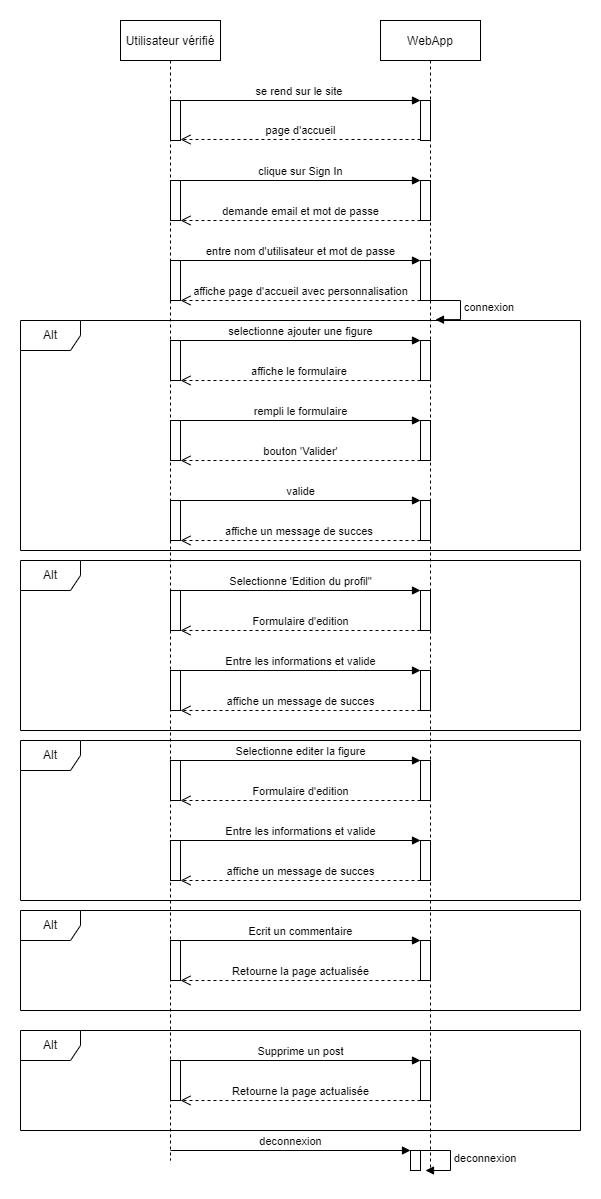

The diagram above was exported from draw.io. Its source (the exported page's mxGraphModel, read from the mxfile embedded in the PNG):
<mxGraphModel dx="1278" dy="547" grid="1" gridSize="10" guides="1" tooltips="1" connect="1" arrows="1" fold="1" page="1" pageScale="1" pageWidth="850" pageHeight="1100" math="0" shadow="0">
  <root>
    <mxCell id="0" />
    <mxCell id="1" parent="0" />
    <mxCell id="3nuBFxr9cyL0pnOWT2aG-1" value="Utilisateur vérifié" style="shape=umlLifeline;perimeter=lifelinePerimeter;container=1;collapsible=0;recursiveResize=0;rounded=0;shadow=0;strokeWidth=1;" parent="1" vertex="1">
      <mxGeometry x="500" width="100" height="1140" as="geometry" />
    </mxCell>
    <mxCell id="3nuBFxr9cyL0pnOWT2aG-5" value="WebApp" style="shape=umlLifeline;perimeter=lifelinePerimeter;container=1;collapsible=0;recursiveResize=0;rounded=0;shadow=0;strokeWidth=1;" parent="1" vertex="1">
      <mxGeometry x="760" width="100" height="1150" as="geometry" />
    </mxCell>
    <mxCell id="mPrZb9BpSsCuYscwZcFt-13" value="connexion" style="edgeStyle=orthogonalEdgeStyle;html=1;align=left;spacingLeft=2;endArrow=block;rounded=0;entryX=1;entryY=0;exitX=0.536;exitY=0.242;exitDx=0;exitDy=0;exitPerimeter=0;" parent="3nuBFxr9cyL0pnOWT2aG-5" edge="1">
      <mxGeometry relative="1" as="geometry">
        <mxPoint x="48.59999999999991" y="279.9999999999999" as="sourcePoint" />
        <Array as="points">
          <mxPoint x="80" y="280.14" />
          <mxPoint x="80" y="299.14" />
        </Array>
        <mxPoint x="55" y="299.14" as="targetPoint" />
      </mxGeometry>
    </mxCell>
    <mxCell id="D2plky5ztOoIBA0uymUl-38" value="deconnexion" style="edgeStyle=orthogonalEdgeStyle;html=1;align=left;spacingLeft=2;endArrow=block;rounded=0;entryX=1;entryY=0;" parent="3nuBFxr9cyL0pnOWT2aG-5" edge="1">
      <mxGeometry relative="1" as="geometry">
        <mxPoint x="40" y="1130" as="sourcePoint" />
        <Array as="points">
          <mxPoint x="70" y="1130" />
        </Array>
        <mxPoint x="45" y="1150" as="targetPoint" />
      </mxGeometry>
    </mxCell>
    <mxCell id="CJ14T5SVDrnKFWL32wHv-95" value="" style="points=[];perimeter=orthogonalPerimeter;rounded=0;shadow=0;strokeWidth=1;" parent="3nuBFxr9cyL0pnOWT2aG-5" vertex="1">
      <mxGeometry x="30" y="1130" width="10" height="20" as="geometry" />
    </mxCell>
    <mxCell id="D2plky5ztOoIBA0uymUl-10" value="Alt" style="shape=umlFrame;whiteSpace=wrap;html=1;" parent="1" vertex="1">
      <mxGeometry x="400" y="300" width="560" height="230" as="geometry" />
    </mxCell>
    <mxCell id="CJ14T5SVDrnKFWL32wHv-11" value="clique sur Sign In" style="html=1;verticalAlign=bottom;endArrow=block;rounded=0;" parent="1" edge="1">
      <mxGeometry width="80" relative="1" as="geometry">
        <mxPoint x="560" y="160" as="sourcePoint" />
        <mxPoint x="800" y="160" as="targetPoint" />
      </mxGeometry>
    </mxCell>
    <mxCell id="CJ14T5SVDrnKFWL32wHv-12" value="demande email et mot de passe" style="html=1;verticalAlign=bottom;endArrow=open;dashed=1;endSize=8;rounded=0;" parent="1" edge="1">
      <mxGeometry relative="1" as="geometry">
        <mxPoint x="800" y="200" as="sourcePoint" />
        <mxPoint x="560" y="200" as="targetPoint" />
      </mxGeometry>
    </mxCell>
    <mxCell id="CJ14T5SVDrnKFWL32wHv-14" value="" style="points=[];perimeter=orthogonalPerimeter;rounded=0;shadow=0;strokeWidth=1;" parent="1" vertex="1">
      <mxGeometry x="550" y="160" width="10" height="40" as="geometry" />
    </mxCell>
    <mxCell id="CJ14T5SVDrnKFWL32wHv-17" value="" style="points=[];perimeter=orthogonalPerimeter;rounded=0;shadow=0;strokeWidth=1;" parent="1" vertex="1">
      <mxGeometry x="800" y="160" width="10" height="40" as="geometry" />
    </mxCell>
    <mxCell id="CJ14T5SVDrnKFWL32wHv-22" value="entre nom d'utilisateur et mot de passe" style="html=1;verticalAlign=bottom;endArrow=block;rounded=0;" parent="1" edge="1">
      <mxGeometry width="80" relative="1" as="geometry">
        <mxPoint x="560" y="240" as="sourcePoint" />
        <mxPoint x="800" y="240" as="targetPoint" />
      </mxGeometry>
    </mxCell>
    <mxCell id="CJ14T5SVDrnKFWL32wHv-23" value="affiche page d'accueil avec personnalisation" style="html=1;verticalAlign=bottom;endArrow=open;dashed=1;endSize=8;rounded=0;" parent="1" edge="1">
      <mxGeometry relative="1" as="geometry">
        <mxPoint x="800" y="280" as="sourcePoint" />
        <mxPoint x="560" y="280" as="targetPoint" />
      </mxGeometry>
    </mxCell>
    <mxCell id="CJ14T5SVDrnKFWL32wHv-24" value="" style="points=[];perimeter=orthogonalPerimeter;rounded=0;shadow=0;strokeWidth=1;" parent="1" vertex="1">
      <mxGeometry x="550" y="240" width="10" height="40" as="geometry" />
    </mxCell>
    <mxCell id="CJ14T5SVDrnKFWL32wHv-25" value="" style="points=[];perimeter=orthogonalPerimeter;rounded=0;shadow=0;strokeWidth=1;" parent="1" vertex="1">
      <mxGeometry x="800" y="240" width="10" height="40" as="geometry" />
    </mxCell>
    <mxCell id="CJ14T5SVDrnKFWL32wHv-26" value="selectionne ajouter une figure" style="html=1;verticalAlign=bottom;endArrow=block;rounded=0;" parent="1" edge="1">
      <mxGeometry width="80" relative="1" as="geometry">
        <mxPoint x="560" y="320" as="sourcePoint" />
        <mxPoint x="800" y="320" as="targetPoint" />
      </mxGeometry>
    </mxCell>
    <mxCell id="CJ14T5SVDrnKFWL32wHv-27" value="affiche le formulaire&amp;nbsp;" style="html=1;verticalAlign=bottom;endArrow=open;dashed=1;endSize=8;rounded=0;" parent="1" edge="1">
      <mxGeometry relative="1" as="geometry">
        <mxPoint x="800" y="360" as="sourcePoint" />
        <mxPoint x="560" y="360" as="targetPoint" />
      </mxGeometry>
    </mxCell>
    <mxCell id="CJ14T5SVDrnKFWL32wHv-28" value="" style="points=[];perimeter=orthogonalPerimeter;rounded=0;shadow=0;strokeWidth=1;" parent="1" vertex="1">
      <mxGeometry x="550" y="320" width="10" height="40" as="geometry" />
    </mxCell>
    <mxCell id="CJ14T5SVDrnKFWL32wHv-29" value="" style="points=[];perimeter=orthogonalPerimeter;rounded=0;shadow=0;strokeWidth=1;" parent="1" vertex="1">
      <mxGeometry x="800" y="320" width="10" height="40" as="geometry" />
    </mxCell>
    <mxCell id="CJ14T5SVDrnKFWL32wHv-30" value="rempli le formulaire" style="html=1;verticalAlign=bottom;endArrow=block;rounded=0;" parent="1" edge="1">
      <mxGeometry width="80" relative="1" as="geometry">
        <mxPoint x="560" y="400" as="sourcePoint" />
        <mxPoint x="800" y="400" as="targetPoint" />
      </mxGeometry>
    </mxCell>
    <mxCell id="CJ14T5SVDrnKFWL32wHv-31" value="bouton 'Valider'" style="html=1;verticalAlign=bottom;endArrow=open;dashed=1;endSize=8;rounded=0;" parent="1" edge="1">
      <mxGeometry relative="1" as="geometry">
        <mxPoint x="800" y="440" as="sourcePoint" />
        <mxPoint x="560" y="440" as="targetPoint" />
      </mxGeometry>
    </mxCell>
    <mxCell id="CJ14T5SVDrnKFWL32wHv-32" value="valide" style="html=1;verticalAlign=bottom;endArrow=block;rounded=0;" parent="1" edge="1">
      <mxGeometry width="80" relative="1" as="geometry">
        <mxPoint x="560" y="480" as="sourcePoint" />
        <mxPoint x="800" y="480" as="targetPoint" />
      </mxGeometry>
    </mxCell>
    <mxCell id="CJ14T5SVDrnKFWL32wHv-33" value="affiche un message de succes&amp;nbsp;" style="html=1;verticalAlign=bottom;endArrow=open;dashed=1;endSize=8;rounded=0;" parent="1" edge="1">
      <mxGeometry relative="1" as="geometry">
        <mxPoint x="800" y="520" as="sourcePoint" />
        <mxPoint x="560" y="520" as="targetPoint" />
      </mxGeometry>
    </mxCell>
    <mxCell id="CJ14T5SVDrnKFWL32wHv-34" value="" style="points=[];perimeter=orthogonalPerimeter;rounded=0;shadow=0;strokeWidth=1;" parent="1" vertex="1">
      <mxGeometry x="550" y="400" width="10" height="40" as="geometry" />
    </mxCell>
    <mxCell id="CJ14T5SVDrnKFWL32wHv-35" value="" style="points=[];perimeter=orthogonalPerimeter;rounded=0;shadow=0;strokeWidth=1;" parent="1" vertex="1">
      <mxGeometry x="550" y="480" width="10" height="40" as="geometry" />
    </mxCell>
    <mxCell id="CJ14T5SVDrnKFWL32wHv-36" value="" style="points=[];perimeter=orthogonalPerimeter;rounded=0;shadow=0;strokeWidth=1;" parent="1" vertex="1">
      <mxGeometry x="800" y="400" width="10" height="40" as="geometry" />
    </mxCell>
    <mxCell id="CJ14T5SVDrnKFWL32wHv-37" value="" style="points=[];perimeter=orthogonalPerimeter;rounded=0;shadow=0;strokeWidth=1;" parent="1" vertex="1">
      <mxGeometry x="800" y="480" width="10" height="40" as="geometry" />
    </mxCell>
    <mxCell id="CJ14T5SVDrnKFWL32wHv-39" value="Selectionne editer la figure" style="html=1;verticalAlign=bottom;endArrow=block;rounded=0;" parent="1" edge="1">
      <mxGeometry width="80" relative="1" as="geometry">
        <mxPoint x="560" y="740" as="sourcePoint" />
        <mxPoint x="800" y="740" as="targetPoint" />
      </mxGeometry>
    </mxCell>
    <mxCell id="CJ14T5SVDrnKFWL32wHv-40" value="Formulaire d'edition" style="html=1;verticalAlign=bottom;endArrow=open;dashed=1;endSize=8;rounded=0;" parent="1" edge="1">
      <mxGeometry relative="1" as="geometry">
        <mxPoint x="800" y="780" as="sourcePoint" />
        <mxPoint x="560" y="780" as="targetPoint" />
      </mxGeometry>
    </mxCell>
    <mxCell id="CJ14T5SVDrnKFWL32wHv-41" value="Entre les informations et valide" style="html=1;verticalAlign=bottom;endArrow=block;rounded=0;" parent="1" edge="1">
      <mxGeometry width="80" relative="1" as="geometry">
        <mxPoint x="560" y="820" as="sourcePoint" />
        <mxPoint x="800" y="820" as="targetPoint" />
      </mxGeometry>
    </mxCell>
    <mxCell id="CJ14T5SVDrnKFWL32wHv-42" value="affiche un message de succes" style="html=1;verticalAlign=bottom;endArrow=open;dashed=1;endSize=8;rounded=0;" parent="1" edge="1">
      <mxGeometry relative="1" as="geometry">
        <mxPoint x="800" y="860" as="sourcePoint" />
        <mxPoint x="560" y="860" as="targetPoint" />
      </mxGeometry>
    </mxCell>
    <mxCell id="CJ14T5SVDrnKFWL32wHv-43" value="" style="points=[];perimeter=orthogonalPerimeter;rounded=0;shadow=0;strokeWidth=1;" parent="1" vertex="1">
      <mxGeometry x="550" y="740" width="10" height="40" as="geometry" />
    </mxCell>
    <mxCell id="CJ14T5SVDrnKFWL32wHv-44" value="" style="points=[];perimeter=orthogonalPerimeter;rounded=0;shadow=0;strokeWidth=1;" parent="1" vertex="1">
      <mxGeometry x="800" y="740" width="10" height="40" as="geometry" />
    </mxCell>
    <mxCell id="CJ14T5SVDrnKFWL32wHv-45" value="" style="points=[];perimeter=orthogonalPerimeter;rounded=0;shadow=0;strokeWidth=1;" parent="1" vertex="1">
      <mxGeometry x="550" y="820" width="10" height="40" as="geometry" />
    </mxCell>
    <mxCell id="CJ14T5SVDrnKFWL32wHv-46" value="" style="points=[];perimeter=orthogonalPerimeter;rounded=0;shadow=0;strokeWidth=1;" parent="1" vertex="1">
      <mxGeometry x="800" y="820" width="10" height="40" as="geometry" />
    </mxCell>
    <mxCell id="CJ14T5SVDrnKFWL32wHv-47" value="Selectionne 'Edition du profil&quot;" style="html=1;verticalAlign=bottom;endArrow=block;rounded=0;" parent="1" edge="1">
      <mxGeometry width="80" relative="1" as="geometry">
        <mxPoint x="560" y="570" as="sourcePoint" />
        <mxPoint x="800" y="570" as="targetPoint" />
      </mxGeometry>
    </mxCell>
    <mxCell id="CJ14T5SVDrnKFWL32wHv-48" value="Formulaire d'edition" style="html=1;verticalAlign=bottom;endArrow=open;dashed=1;endSize=8;rounded=0;" parent="1" edge="1">
      <mxGeometry relative="1" as="geometry">
        <mxPoint x="800" y="610" as="sourcePoint" />
        <mxPoint x="560" y="610" as="targetPoint" />
      </mxGeometry>
    </mxCell>
    <mxCell id="CJ14T5SVDrnKFWL32wHv-49" value="Entre les informations et valide" style="html=1;verticalAlign=bottom;endArrow=block;rounded=0;" parent="1" edge="1">
      <mxGeometry width="80" relative="1" as="geometry">
        <mxPoint x="560" y="650" as="sourcePoint" />
        <mxPoint x="800" y="650" as="targetPoint" />
      </mxGeometry>
    </mxCell>
    <mxCell id="CJ14T5SVDrnKFWL32wHv-50" value="affiche un message de succes" style="html=1;verticalAlign=bottom;endArrow=open;dashed=1;endSize=8;rounded=0;" parent="1" edge="1">
      <mxGeometry relative="1" as="geometry">
        <mxPoint x="800" y="690" as="sourcePoint" />
        <mxPoint x="560" y="690" as="targetPoint" />
      </mxGeometry>
    </mxCell>
    <mxCell id="CJ14T5SVDrnKFWL32wHv-53" value="" style="points=[];perimeter=orthogonalPerimeter;rounded=0;shadow=0;strokeWidth=1;" parent="1" vertex="1">
      <mxGeometry x="550" y="570" width="10" height="40" as="geometry" />
    </mxCell>
    <mxCell id="CJ14T5SVDrnKFWL32wHv-54" value="" style="points=[];perimeter=orthogonalPerimeter;rounded=0;shadow=0;strokeWidth=1;" parent="1" vertex="1">
      <mxGeometry x="800" y="570" width="10" height="40" as="geometry" />
    </mxCell>
    <mxCell id="CJ14T5SVDrnKFWL32wHv-56" value="" style="points=[];perimeter=orthogonalPerimeter;rounded=0;shadow=0;strokeWidth=1;" parent="1" vertex="1">
      <mxGeometry x="550" y="650" width="10" height="40" as="geometry" />
    </mxCell>
    <mxCell id="CJ14T5SVDrnKFWL32wHv-57" value="" style="points=[];perimeter=orthogonalPerimeter;rounded=0;shadow=0;strokeWidth=1;" parent="1" vertex="1">
      <mxGeometry x="800" y="650" width="10" height="40" as="geometry" />
    </mxCell>
    <mxCell id="mPrZb9BpSsCuYscwZcFt-9" value="se rend sur le site&amp;nbsp;" style="html=1;verticalAlign=bottom;endArrow=block;rounded=0;" parent="1" edge="1">
      <mxGeometry width="80" relative="1" as="geometry">
        <mxPoint x="560" y="80" as="sourcePoint" />
        <mxPoint x="800" y="80" as="targetPoint" />
      </mxGeometry>
    </mxCell>
    <mxCell id="mPrZb9BpSsCuYscwZcFt-10" value="page d'accueil" style="html=1;verticalAlign=bottom;endArrow=open;dashed=1;endSize=8;rounded=0;" parent="1" edge="1">
      <mxGeometry relative="1" as="geometry">
        <mxPoint x="800" y="119" as="sourcePoint" />
        <mxPoint x="560" y="119" as="targetPoint" />
      </mxGeometry>
    </mxCell>
    <mxCell id="mPrZb9BpSsCuYscwZcFt-11" value="" style="points=[];perimeter=orthogonalPerimeter;rounded=0;shadow=0;strokeWidth=1;" parent="1" vertex="1">
      <mxGeometry x="550" y="80" width="10" height="40" as="geometry" />
    </mxCell>
    <mxCell id="mPrZb9BpSsCuYscwZcFt-12" value="" style="points=[];perimeter=orthogonalPerimeter;rounded=0;shadow=0;strokeWidth=1;" parent="1" vertex="1">
      <mxGeometry x="800" y="80" width="10" height="40" as="geometry" />
    </mxCell>
    <mxCell id="mPrZb9BpSsCuYscwZcFt-14" value="Ecrit un commentaire" style="html=1;verticalAlign=bottom;endArrow=block;rounded=0;" parent="1" edge="1">
      <mxGeometry width="80" relative="1" as="geometry">
        <mxPoint x="560" y="920" as="sourcePoint" />
        <mxPoint x="800" y="920" as="targetPoint" />
      </mxGeometry>
    </mxCell>
    <mxCell id="mPrZb9BpSsCuYscwZcFt-15" value="Retourne la page actualisée" style="html=1;verticalAlign=bottom;endArrow=open;dashed=1;endSize=8;rounded=0;" parent="1" edge="1">
      <mxGeometry relative="1" as="geometry">
        <mxPoint x="800" y="960" as="sourcePoint" />
        <mxPoint x="560" y="960" as="targetPoint" />
      </mxGeometry>
    </mxCell>
    <mxCell id="mPrZb9BpSsCuYscwZcFt-16" value="" style="points=[];perimeter=orthogonalPerimeter;rounded=0;shadow=0;strokeWidth=1;" parent="1" vertex="1">
      <mxGeometry x="550" y="920" width="10" height="40" as="geometry" />
    </mxCell>
    <mxCell id="mPrZb9BpSsCuYscwZcFt-17" value="" style="points=[];perimeter=orthogonalPerimeter;rounded=0;shadow=0;strokeWidth=1;" parent="1" vertex="1">
      <mxGeometry x="800" y="920" width="10" height="40" as="geometry" />
    </mxCell>
    <mxCell id="CJ14T5SVDrnKFWL32wHv-52" value="deconnexion" style="html=1;verticalAlign=bottom;endArrow=block;rounded=0;" parent="1" edge="1">
      <mxGeometry width="80" relative="1" as="geometry">
        <mxPoint x="550" y="1130" as="sourcePoint" />
        <mxPoint x="790" y="1130" as="targetPoint" />
      </mxGeometry>
    </mxCell>
    <mxCell id="S06pvDAuXyyeHQxm1xCI-5" value="Alt" style="shape=umlFrame;whiteSpace=wrap;html=1;" parent="1" vertex="1">
      <mxGeometry x="400" y="540" width="560" height="170" as="geometry" />
    </mxCell>
    <mxCell id="S06pvDAuXyyeHQxm1xCI-11" value="Supprime un post" style="html=1;verticalAlign=bottom;endArrow=block;rounded=0;" parent="1" edge="1">
      <mxGeometry width="80" relative="1" as="geometry">
        <mxPoint x="560" y="1040" as="sourcePoint" />
        <mxPoint x="800" y="1040" as="targetPoint" />
      </mxGeometry>
    </mxCell>
    <mxCell id="S06pvDAuXyyeHQxm1xCI-12" value="Retourne la page actualisée" style="html=1;verticalAlign=bottom;endArrow=open;dashed=1;endSize=8;rounded=0;" parent="1" edge="1">
      <mxGeometry relative="1" as="geometry">
        <mxPoint x="800" y="1080" as="sourcePoint" />
        <mxPoint x="560" y="1080" as="targetPoint" />
      </mxGeometry>
    </mxCell>
    <mxCell id="S06pvDAuXyyeHQxm1xCI-13" value="" style="points=[];perimeter=orthogonalPerimeter;rounded=0;shadow=0;strokeWidth=1;" parent="1" vertex="1">
      <mxGeometry x="550" y="1040" width="10" height="40" as="geometry" />
    </mxCell>
    <mxCell id="S06pvDAuXyyeHQxm1xCI-14" value="" style="points=[];perimeter=orthogonalPerimeter;rounded=0;shadow=0;strokeWidth=1;" parent="1" vertex="1">
      <mxGeometry x="800" y="1040" width="10" height="40" as="geometry" />
    </mxCell>
    <mxCell id="S06pvDAuXyyeHQxm1xCI-15" value="Alt" style="shape=umlFrame;whiteSpace=wrap;html=1;" parent="1" vertex="1">
      <mxGeometry x="400" y="720" width="560" height="160" as="geometry" />
    </mxCell>
    <mxCell id="S06pvDAuXyyeHQxm1xCI-16" value="Alt" style="shape=umlFrame;whiteSpace=wrap;html=1;" parent="1" vertex="1">
      <mxGeometry x="400" y="1010" width="560" height="100" as="geometry" />
    </mxCell>
    <mxCell id="iPL-wOslF34_QMauZ687-6" value="Alt" style="shape=umlFrame;whiteSpace=wrap;html=1;" parent="1" vertex="1">
      <mxGeometry x="400" y="890" width="560" height="100" as="geometry" />
    </mxCell>
  </root>
</mxGraphModel>